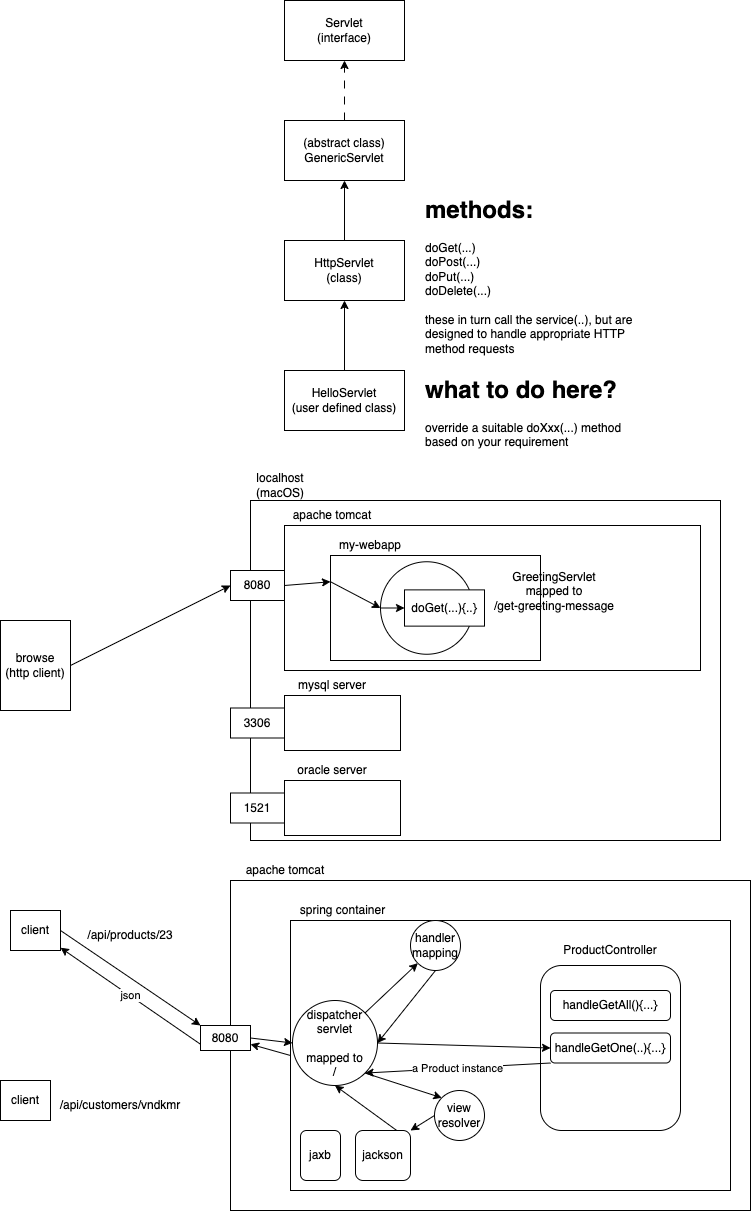

The diagram above was exported from draw.io. Its source (the exported page's mxGraphModel, read from the mxfile embedded in the PNG):
<mxGraphModel dx="826" dy="369" grid="1" gridSize="10" guides="1" tooltips="1" connect="1" arrows="1" fold="1" page="1" pageScale="1" pageWidth="827" pageHeight="1169" math="0" shadow="0">
  <root>
    <mxCell id="0" />
    <mxCell id="1" parent="0" />
    <mxCell id="2" value="Servlet&lt;br&gt;(interface)" style="rounded=0;whiteSpace=wrap;html=1;" vertex="1" parent="1">
      <mxGeometry x="294" y="30" width="120" height="60" as="geometry" />
    </mxCell>
    <mxCell id="4" style="edgeStyle=none;html=1;exitX=0.5;exitY=0;exitDx=0;exitDy=0;entryX=0.5;entryY=1;entryDx=0;entryDy=0;dashed=1;dashPattern=8 8;" edge="1" parent="1" source="3" target="2">
      <mxGeometry relative="1" as="geometry" />
    </mxCell>
    <mxCell id="3" value="(abstract class)&lt;br&gt;GenericServlet" style="rounded=0;whiteSpace=wrap;html=1;" vertex="1" parent="1">
      <mxGeometry x="294" y="150" width="120" height="60" as="geometry" />
    </mxCell>
    <mxCell id="6" style="edgeStyle=none;html=1;exitX=0.5;exitY=0;exitDx=0;exitDy=0;entryX=0.5;entryY=1;entryDx=0;entryDy=0;" edge="1" parent="1" source="5" target="3">
      <mxGeometry relative="1" as="geometry" />
    </mxCell>
    <mxCell id="5" value="HttpServlet&lt;br&gt;(class)" style="rounded=0;whiteSpace=wrap;html=1;" vertex="1" parent="1">
      <mxGeometry x="294" y="270" width="120" height="60" as="geometry" />
    </mxCell>
    <mxCell id="8" style="edgeStyle=none;html=1;exitX=0.5;exitY=0;exitDx=0;exitDy=0;" edge="1" parent="1" source="7" target="5">
      <mxGeometry relative="1" as="geometry" />
    </mxCell>
    <mxCell id="7" value="HelloServlet&lt;br&gt;(user defined class)" style="rounded=0;whiteSpace=wrap;html=1;" vertex="1" parent="1">
      <mxGeometry x="294" y="400" width="120" height="60" as="geometry" />
    </mxCell>
    <mxCell id="10" value="&lt;h1&gt;methods:&lt;/h1&gt;&lt;div&gt;doGet(...)&lt;/div&gt;&lt;div&gt;doPost(...)&lt;/div&gt;&lt;div&gt;doPut(...)&lt;/div&gt;&lt;div&gt;doDelete(...)&lt;/div&gt;&lt;div&gt;&lt;br&gt;&lt;/div&gt;&lt;div&gt;these in turn call the service(..), but are designed to handle appropriate HTTP method requests&lt;/div&gt;" style="text;html=1;strokeColor=none;fillColor=none;spacing=5;spacingTop=-20;whiteSpace=wrap;overflow=hidden;rounded=0;" vertex="1" parent="1">
      <mxGeometry x="430" y="220" width="230" height="190" as="geometry" />
    </mxCell>
    <mxCell id="11" value="&lt;h1&gt;what to do here?&lt;/h1&gt;&lt;div&gt;override a suitable doXxx(...) method based on your requirement&lt;/div&gt;" style="text;html=1;strokeColor=none;fillColor=none;spacing=5;spacingTop=-20;whiteSpace=wrap;overflow=hidden;rounded=0;" vertex="1" parent="1">
      <mxGeometry x="430" y="400" width="230" height="90" as="geometry" />
    </mxCell>
    <mxCell id="24" style="edgeStyle=none;html=1;exitX=1;exitY=0.5;exitDx=0;exitDy=0;entryX=0;entryY=0.5;entryDx=0;entryDy=0;" edge="1" parent="1" source="12" target="21">
      <mxGeometry relative="1" as="geometry" />
    </mxCell>
    <mxCell id="12" value="browse&lt;br&gt;(http client)" style="rounded=0;whiteSpace=wrap;html=1;" vertex="1" parent="1">
      <mxGeometry x="10" y="650" width="70" height="90" as="geometry" />
    </mxCell>
    <mxCell id="13" value="" style="rounded=0;whiteSpace=wrap;html=1;" vertex="1" parent="1">
      <mxGeometry x="260" y="530" width="470" height="340" as="geometry" />
    </mxCell>
    <mxCell id="14" value="localhost&lt;br&gt;(macOS)" style="text;html=1;strokeColor=none;fillColor=none;align=center;verticalAlign=middle;whiteSpace=wrap;rounded=0;" vertex="1" parent="1">
      <mxGeometry x="260" y="500" width="60" height="30" as="geometry" />
    </mxCell>
    <mxCell id="15" value="" style="rounded=0;whiteSpace=wrap;html=1;" vertex="1" parent="1">
      <mxGeometry x="294" y="555" width="416" height="145" as="geometry" />
    </mxCell>
    <mxCell id="16" value="apache tomcat" style="text;html=1;strokeColor=none;fillColor=none;align=center;verticalAlign=middle;whiteSpace=wrap;rounded=0;" vertex="1" parent="1">
      <mxGeometry x="294" y="535" width="96" height="20" as="geometry" />
    </mxCell>
    <mxCell id="17" value="mysql server" style="text;html=1;strokeColor=none;fillColor=none;align=center;verticalAlign=middle;whiteSpace=wrap;rounded=0;" vertex="1" parent="1">
      <mxGeometry x="294" y="705" width="96" height="20" as="geometry" />
    </mxCell>
    <mxCell id="18" value="" style="rounded=0;whiteSpace=wrap;html=1;" vertex="1" parent="1">
      <mxGeometry x="294" y="725" width="116" height="55" as="geometry" />
    </mxCell>
    <mxCell id="19" value="oracle server" style="text;html=1;strokeColor=none;fillColor=none;align=center;verticalAlign=middle;whiteSpace=wrap;rounded=0;" vertex="1" parent="1">
      <mxGeometry x="294" y="790" width="96" height="20" as="geometry" />
    </mxCell>
    <mxCell id="20" value="" style="rounded=0;whiteSpace=wrap;html=1;" vertex="1" parent="1">
      <mxGeometry x="294" y="810" width="116" height="55" as="geometry" />
    </mxCell>
    <mxCell id="27" style="edgeStyle=none;html=1;exitX=1;exitY=0.5;exitDx=0;exitDy=0;entryX=0;entryY=0.25;entryDx=0;entryDy=0;" edge="1" parent="1" source="21" target="25">
      <mxGeometry relative="1" as="geometry" />
    </mxCell>
    <mxCell id="21" value="8080" style="rounded=0;whiteSpace=wrap;html=1;" vertex="1" parent="1">
      <mxGeometry x="240" y="600" width="54" height="30" as="geometry" />
    </mxCell>
    <mxCell id="22" value="3306" style="rounded=0;whiteSpace=wrap;html=1;" vertex="1" parent="1">
      <mxGeometry x="240" y="737.5" width="54" height="30" as="geometry" />
    </mxCell>
    <mxCell id="23" value="1521" style="rounded=0;whiteSpace=wrap;html=1;" vertex="1" parent="1">
      <mxGeometry x="240" y="822.5" width="54" height="30" as="geometry" />
    </mxCell>
    <mxCell id="25" value="" style="rounded=0;whiteSpace=wrap;html=1;" vertex="1" parent="1">
      <mxGeometry x="340" y="585" width="210" height="105" as="geometry" />
    </mxCell>
    <mxCell id="26" value="my-webapp" style="text;html=1;strokeColor=none;fillColor=none;align=center;verticalAlign=middle;whiteSpace=wrap;rounded=0;" vertex="1" parent="1">
      <mxGeometry x="340" y="565" width="80" height="20" as="geometry" />
    </mxCell>
    <mxCell id="28" value="" style="ellipse;whiteSpace=wrap;html=1;aspect=fixed;" vertex="1" parent="1">
      <mxGeometry x="390" y="591.25" width="92.5" height="92.5" as="geometry" />
    </mxCell>
    <mxCell id="29" value="GreetingServlet&lt;br&gt;mapped to&lt;br&gt;/get-greeting-message" style="text;html=1;strokeColor=none;fillColor=none;align=center;verticalAlign=middle;whiteSpace=wrap;rounded=0;" vertex="1" parent="1">
      <mxGeometry x="494" y="600" width="140" height="42.5" as="geometry" />
    </mxCell>
    <mxCell id="31" style="edgeStyle=none;html=1;exitX=0;exitY=0.25;exitDx=0;exitDy=0;entryX=0;entryY=0.5;entryDx=0;entryDy=0;" edge="1" parent="1" source="25" target="28">
      <mxGeometry relative="1" as="geometry" />
    </mxCell>
    <mxCell id="32" value="doGet(...){..}" style="rounded=0;whiteSpace=wrap;html=1;" vertex="1" parent="1">
      <mxGeometry x="414" y="619.38" width="80" height="36.25" as="geometry" />
    </mxCell>
    <mxCell id="34" style="edgeStyle=none;html=1;exitX=0;exitY=0.5;exitDx=0;exitDy=0;entryX=0;entryY=0.5;entryDx=0;entryDy=0;" edge="1" parent="1" source="28" target="32">
      <mxGeometry relative="1" as="geometry" />
    </mxCell>
    <mxCell id="35" value="" style="rounded=0;whiteSpace=wrap;html=1;" vertex="1" parent="1">
      <mxGeometry x="240" y="910" width="520" height="330" as="geometry" />
    </mxCell>
    <mxCell id="36" value="apache tomcat" style="text;html=1;strokeColor=none;fillColor=none;align=center;verticalAlign=middle;whiteSpace=wrap;rounded=0;" vertex="1" parent="1">
      <mxGeometry x="240" y="890" width="110" height="20" as="geometry" />
    </mxCell>
    <mxCell id="58" style="edgeStyle=none;html=1;exitX=0;exitY=0.5;exitDx=0;exitDy=0;entryX=1;entryY=0.75;entryDx=0;entryDy=0;" edge="1" parent="1" source="37" target="42">
      <mxGeometry relative="1" as="geometry" />
    </mxCell>
    <mxCell id="37" value="" style="rounded=0;whiteSpace=wrap;html=1;" vertex="1" parent="1">
      <mxGeometry x="300" y="950" width="440" height="270" as="geometry" />
    </mxCell>
    <mxCell id="38" value="spring container" style="text;html=1;strokeColor=none;fillColor=none;align=center;verticalAlign=middle;whiteSpace=wrap;rounded=0;" vertex="1" parent="1">
      <mxGeometry x="300" y="930" width="105" height="20" as="geometry" />
    </mxCell>
    <mxCell id="55" style="edgeStyle=none;html=1;exitX=1;exitY=0;exitDx=0;exitDy=0;entryX=0;entryY=1;entryDx=0;entryDy=0;" edge="1" parent="1" source="39" target="54">
      <mxGeometry relative="1" as="geometry" />
    </mxCell>
    <mxCell id="61" style="edgeStyle=none;html=1;exitX=1;exitY=1;exitDx=0;exitDy=0;entryX=0;entryY=0;entryDx=0;entryDy=0;" edge="1" parent="1" source="39" target="60">
      <mxGeometry relative="1" as="geometry" />
    </mxCell>
    <mxCell id="39" value="dispatcher&lt;br&gt;servlet&lt;br&gt;&lt;br&gt;mapped to&lt;br&gt;/" style="ellipse;whiteSpace=wrap;html=1;aspect=fixed;" vertex="1" parent="1">
      <mxGeometry x="302" y="1030" width="85" height="85" as="geometry" />
    </mxCell>
    <mxCell id="41" style="edgeStyle=none;html=1;exitX=1;exitY=0.5;exitDx=0;exitDy=0;entryX=0;entryY=0;entryDx=0;entryDy=0;" edge="1" parent="1" source="40" target="42">
      <mxGeometry relative="1" as="geometry">
        <mxPoint x="160" y="1060" as="targetPoint" />
      </mxGeometry>
    </mxCell>
    <mxCell id="40" value="client" style="rounded=0;whiteSpace=wrap;html=1;" vertex="1" parent="1">
      <mxGeometry x="20" y="940" width="50" height="40" as="geometry" />
    </mxCell>
    <mxCell id="47" style="edgeStyle=none;html=1;exitX=1;exitY=0.5;exitDx=0;exitDy=0;entryX=0;entryY=0.5;entryDx=0;entryDy=0;" edge="1" parent="1" source="42" target="39">
      <mxGeometry relative="1" as="geometry" />
    </mxCell>
    <mxCell id="59" value="json" style="edgeStyle=none;html=1;exitX=0;exitY=0.75;exitDx=0;exitDy=0;" edge="1" parent="1" source="42" target="40">
      <mxGeometry relative="1" as="geometry" />
    </mxCell>
    <mxCell id="42" value="8080" style="rounded=0;whiteSpace=wrap;html=1;" vertex="1" parent="1">
      <mxGeometry x="210" y="1055" width="50" height="25" as="geometry" />
    </mxCell>
    <mxCell id="43" value="/api/products/23" style="text;html=1;strokeColor=none;fillColor=none;align=center;verticalAlign=middle;whiteSpace=wrap;rounded=0;" vertex="1" parent="1">
      <mxGeometry x="90" y="950" width="100" height="30" as="geometry" />
    </mxCell>
    <mxCell id="44" value="client" style="rounded=0;whiteSpace=wrap;html=1;" vertex="1" parent="1">
      <mxGeometry x="10" y="1110" width="50" height="40" as="geometry" />
    </mxCell>
    <mxCell id="45" value="/api/customers/vndkmr" style="text;html=1;strokeColor=none;fillColor=none;align=center;verticalAlign=middle;whiteSpace=wrap;rounded=0;" vertex="1" parent="1">
      <mxGeometry x="70" y="1120" width="120" height="30" as="geometry" />
    </mxCell>
    <mxCell id="49" value="" style="rounded=1;whiteSpace=wrap;html=1;" vertex="1" parent="1">
      <mxGeometry x="550" y="995" width="140" height="165" as="geometry" />
    </mxCell>
    <mxCell id="50" value="ProductController" style="text;html=1;strokeColor=none;fillColor=none;align=center;verticalAlign=middle;whiteSpace=wrap;rounded=0;" vertex="1" parent="1">
      <mxGeometry x="570" y="965" width="100" height="30" as="geometry" />
    </mxCell>
    <mxCell id="51" value="handleGetAll(){...}" style="rounded=1;whiteSpace=wrap;html=1;" vertex="1" parent="1">
      <mxGeometry x="560" y="1020" width="120" height="30" as="geometry" />
    </mxCell>
    <mxCell id="57" value="a Product instance" style="edgeStyle=none;html=1;exitX=0;exitY=1;exitDx=0;exitDy=0;entryX=1;entryY=1;entryDx=0;entryDy=0;" edge="1" parent="1" source="52" target="39">
      <mxGeometry relative="1" as="geometry" />
    </mxCell>
    <mxCell id="52" value="handleGetOne(..){...}" style="rounded=1;whiteSpace=wrap;html=1;" vertex="1" parent="1">
      <mxGeometry x="560" y="1062.5" width="120" height="30" as="geometry" />
    </mxCell>
    <mxCell id="53" style="edgeStyle=none;html=1;exitX=1;exitY=0.5;exitDx=0;exitDy=0;entryX=0;entryY=0.5;entryDx=0;entryDy=0;" edge="1" parent="1" source="39" target="52">
      <mxGeometry relative="1" as="geometry" />
    </mxCell>
    <mxCell id="56" style="edgeStyle=none;html=1;exitX=0.5;exitY=1;exitDx=0;exitDy=0;entryX=1;entryY=0.5;entryDx=0;entryDy=0;" edge="1" parent="1" source="54" target="39">
      <mxGeometry relative="1" as="geometry" />
    </mxCell>
    <mxCell id="54" value="handler&lt;br&gt;mapping" style="ellipse;whiteSpace=wrap;html=1;aspect=fixed;" vertex="1" parent="1">
      <mxGeometry x="420" y="950" width="50" height="50" as="geometry" />
    </mxCell>
    <mxCell id="64" style="edgeStyle=none;html=1;exitX=0;exitY=0.5;exitDx=0;exitDy=0;entryX=1;entryY=0;entryDx=0;entryDy=0;" edge="1" parent="1" source="60" target="63">
      <mxGeometry relative="1" as="geometry" />
    </mxCell>
    <mxCell id="60" value="view&lt;br&gt;resolver" style="ellipse;whiteSpace=wrap;html=1;aspect=fixed;" vertex="1" parent="1">
      <mxGeometry x="444" y="1120" width="50" height="50" as="geometry" />
    </mxCell>
    <mxCell id="62" value="jaxb" style="rounded=1;whiteSpace=wrap;html=1;" vertex="1" parent="1">
      <mxGeometry x="310" y="1160" width="40" height="50" as="geometry" />
    </mxCell>
    <mxCell id="65" style="edgeStyle=none;html=1;exitX=0.75;exitY=0;exitDx=0;exitDy=0;entryX=0.5;entryY=1;entryDx=0;entryDy=0;" edge="1" parent="1" source="63" target="39">
      <mxGeometry relative="1" as="geometry" />
    </mxCell>
    <mxCell id="63" value="jackson" style="rounded=1;whiteSpace=wrap;html=1;" vertex="1" parent="1">
      <mxGeometry x="365" y="1160" width="55" height="50" as="geometry" />
    </mxCell>
  </root>
</mxGraphModel>